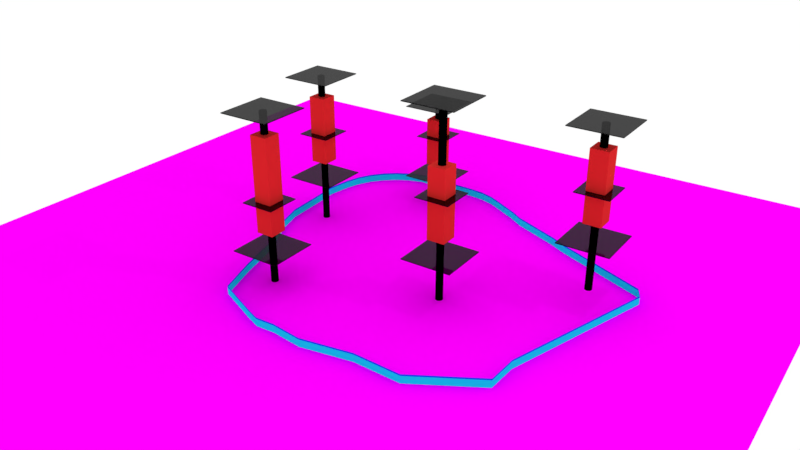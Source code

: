 # Source: box_plot.blend  (saved by Blender 2.79.0; exported with 4.5.12 LTS)
import bpy
from mathutils import Matrix  # noqa: F401  (used for matrix-valued properties, if any)

bpy.ops.wm.read_factory_settings(use_empty=True)
scene = bpy.context.scene
scene.name = 'Scene'

# ---- collections
col_collection_1 = bpy.data.collections.new('Collection 1'); scene.collection.children.link(col_collection_1)
col_collection_2 = bpy.data.collections.new('Collection 2'); scene.collection.children.link(col_collection_2)

# ---- images (referenced by path relative to the original .blend; pixels are not part of the script)
import os
ASSET_DIR = os.environ.get("B2B_ASSET_DIR", "")  # directory of the original .blend (textures are referenced by path, not embedded)
HERE = os.path.dirname(os.path.abspath(__file__))  # packed textures are extracted next to this script under _unpacked/

def load_image(name, relpath, width, height, colorspace="sRGB"):
    """Load a texture the original file referenced (path relative to the .blend, or extracted next to this script)."""
    p = next((c for c in (os.path.join(HERE, relpath), os.path.join(ASSET_DIR, relpath)) if relpath and os.path.exists(c)), "")
    if p:
        img = bpy.data.images.load(p, check_existing=True)
        img.name = name
    else:  # same state as the original file: an image datablock whose file is absent (Cycles renders it pink)
        img = bpy.data.images.new(name, width, height)
        img.source = "FILE"
        img.filepath = "//" + (relpath or name)
    img.colorspace_settings.name = colorspace
    return img
img_chatham_sound_map_png = load_image('chatham_sound_map.png', 'chatham_sound_map.png', 1024, 1024, 'sRGB')

# ---- materials (node trees are filled in below, after node groups)
mat_mountain = bpy.data.materials.new('Mountain')
mat_mountain.alpha_threshold = 0.0
mat_mountain.roughness = 0.5
mat_select_circle = bpy.data.materials.new('Select Circle')
mat_select_circle.alpha_threshold = 0.0
mat_select_circle.roughness = 0.5
mat_select_circle_param = bpy.data.materials.new('Select Circle param')
mat_select_circle_param.alpha_threshold = 0.0
mat_select_circle_param.roughness = 0.5
mat_select_circle_top = bpy.data.materials.new('Select Circle Top')
mat_select_circle_top.alpha_threshold = 0.0
mat_select_circle_top.roughness = 0.5
mat_map = bpy.data.materials.new('Map')
mat_map.alpha_threshold = 0.0
mat_map.roughness = 0.5
mat_map.line_color = (0.0, 0.0, 0.0, 1.0)
mat_box_plane = bpy.data.materials.new('Box Plane')
mat_box_plane.alpha_threshold = 0.0
mat_box_plane.roughness = 0.5
mat_box_stick = bpy.data.materials.new('Box Stick')
mat_box_stick.alpha_threshold = 0.0
mat_box_stick.roughness = 0.5
mat_box_main = bpy.data.materials.new('Box Main')
mat_box_main.alpha_threshold = 0.0
mat_box_main.roughness = 0.5
mat_select_circle_002 = bpy.data.materials.new('Select Circle.002')
mat_select_circle_002.alpha_threshold = 0.0
mat_select_circle_002.roughness = 0.5
mat_select_circle_param_002 = bpy.data.materials.new('Select Circle param.002')
mat_select_circle_param_002.alpha_threshold = 0.0
mat_select_circle_param_002.roughness = 0.5
mat_select_circle_top_002 = bpy.data.materials.new('Select Circle Top.002')
mat_select_circle_top_002.alpha_threshold = 0.0
mat_select_circle_top_002.roughness = 0.5

# ---- material node trees
mat_mountain.use_nodes = True; mat_mountain.node_tree.nodes.clear()
_N = mat_mountain.node_tree.nodes; _L = mat_mountain.node_tree.links
n0 = _N.new('ShaderNodeOutputMaterial'); n0.name = 'Material Output'; n0.location = (300, 300)
n1 = _N.new('ShaderNodeBsdfDiffuse'); n1.name = 'Diffuse BSDF'; n1.location = (10, 300)
n1.inputs[0].default_value = (0.004755, 0.2019, 0.032, 1.0)
_L.new(n1.outputs[0], n0.inputs[0])
n0.is_active_output = True
mat_select_circle.use_nodes = True; mat_select_circle.node_tree.nodes.clear()
_N = mat_select_circle.node_tree.nodes; _L = mat_select_circle.node_tree.links
n0 = _N.new('ShaderNodeOutputMaterial'); n0.name = 'Material Output'; n0.location = (300, 300)
n1 = _N.new('ShaderNodeBsdfTransparent'); n1.name = 'Transparent BSDF'; n1.location = (10, 300)
n1.inputs[0].default_value = (0.4006, 0.943, 1.0, 0.03846)
_L.new(n1.outputs[0], n0.inputs[0])
n0.is_active_output = True
mat_select_circle_param.use_nodes = True; mat_select_circle_param.node_tree.nodes.clear()
_N = mat_select_circle_param.node_tree.nodes; _L = mat_select_circle_param.node_tree.links
n0 = _N.new('ShaderNodeOutputMaterial'); n0.name = 'Material Output'; n0.location = (300, 300)
n1 = _N.new('ShaderNodeBsdfDiffuse'); n1.name = 'Diffuse BSDF'; n1.location = (10, 300)
n1.inputs[0].default_value = (0.009501, 0.8, 0.7771, 0.5)
_L.new(n1.outputs[0], n0.inputs[0])
n0.is_active_output = True
mat_select_circle_top.use_nodes = True; mat_select_circle_top.node_tree.nodes.clear()
_N = mat_select_circle_top.node_tree.nodes; _L = mat_select_circle_top.node_tree.links
n0 = _N.new('ShaderNodeOutputMaterial'); n0.name = 'Material Output'; n0.location = (300, 300)
n1 = _N.new('ShaderNodeBsdfDiffuse'); n1.name = 'Diffuse BSDF'; n1.location = (10, 300)
n1.inputs[0].default_value = (0.009192, 0.06806, 0.8, 1.0)
_L.new(n1.outputs[0], n0.inputs[0])
n0.is_active_output = True
mat_map.use_nodes = True; mat_map.node_tree.nodes.clear()
_N = mat_map.node_tree.nodes; _L = mat_map.node_tree.links
n0 = _N.new('ShaderNodeOutputMaterial'); n0.name = 'Material Output'; n0.location = (300, 300)
n1 = _N.new('ShaderNodeBsdfDiffuse'); n1.name = 'Diffuse BSDF'; n1.location = (105, 441)
n2 = _N.new('ShaderNodeTexImage'); n2.name = 'Image Texture'; n2.location = (-85, 511)
n2.width = 140
n2.image = img_chatham_sound_map_png
_L.new(n1.outputs[0], n0.inputs[0])
_L.new(n2.outputs[0], n1.inputs[0])
n0.is_active_output = True
mat_box_plane.use_nodes = True; mat_box_plane.node_tree.nodes.clear()
_N = mat_box_plane.node_tree.nodes; _L = mat_box_plane.node_tree.links
n0 = _N.new('ShaderNodeOutputMaterial'); n0.name = 'Material Output'; n0.location = (300, 300)
n1 = _N.new('ShaderNodeBsdfGlass'); n1.name = 'Glass BSDF'; n1.location = (10, 300)
n1.distribution = 'BECKMANN'
n1.inputs[0].default_value = (0.2079, 0.2079, 0.2079, 1.0)
n1.inputs[2].default_value = 1.45
_L.new(n1.outputs[0], n0.inputs[0])
n0.is_active_output = True
mat_box_stick.use_nodes = True; mat_box_stick.node_tree.nodes.clear()
_N = mat_box_stick.node_tree.nodes; _L = mat_box_stick.node_tree.links
n0 = _N.new('ShaderNodeOutputMaterial'); n0.name = 'Material Output'; n0.location = (300, 300)
n1 = _N.new('ShaderNodeBsdfDiffuse'); n1.name = 'Diffuse BSDF'; n1.location = (10, 300)
n1.inputs[0].default_value = (0.0, 0.0, 0.0, 1.0)
_L.new(n1.outputs[0], n0.inputs[0])
n0.is_active_output = True
mat_box_main.use_nodes = True; mat_box_main.node_tree.nodes.clear()
_N = mat_box_main.node_tree.nodes; _L = mat_box_main.node_tree.links
n0 = _N.new('ShaderNodeOutputMaterial'); n0.name = 'Material Output'; n0.location = (300, 300)
n1 = _N.new('ShaderNodeBsdfAnisotropic'); n1.name = 'Glossy BSDF'; n1.location = (10, 300)
n1.inputs[0].default_value = (0.8, 0.04285, 0.03879, 1.0)
n1.inputs[1].default_value = 0.8317
_L.new(n1.outputs[0], n0.inputs[0])
n0.is_active_output = True
mat_select_circle_002.use_nodes = True; mat_select_circle_002.node_tree.nodes.clear()
_N = mat_select_circle_002.node_tree.nodes; _L = mat_select_circle_002.node_tree.links
n0 = _N.new('ShaderNodeOutputMaterial'); n0.name = 'Material Output'; n0.location = (300, 300)
n1 = _N.new('ShaderNodeBsdfTransparent'); n1.name = 'Transparent BSDF'; n1.location = (10, 300)
n1.inputs[0].default_value = (0.4006, 0.943, 1.0, 0.03846)
_L.new(n1.outputs[0], n0.inputs[0])
n0.is_active_output = True
mat_select_circle_param_002.use_nodes = True; mat_select_circle_param_002.node_tree.nodes.clear()
_N = mat_select_circle_param_002.node_tree.nodes; _L = mat_select_circle_param_002.node_tree.links
n0 = _N.new('ShaderNodeOutputMaterial'); n0.name = 'Material Output'; n0.location = (300, 300)
n1 = _N.new('ShaderNodeBsdfDiffuse'); n1.name = 'Diffuse BSDF'; n1.location = (10, 300)
n1.inputs[0].default_value = (0.009501, 0.8, 0.7771, 0.5)
_L.new(n1.outputs[0], n0.inputs[0])
n0.is_active_output = True
mat_select_circle_top_002.use_nodes = True; mat_select_circle_top_002.node_tree.nodes.clear()
_N = mat_select_circle_top_002.node_tree.nodes; _L = mat_select_circle_top_002.node_tree.links
n0 = _N.new('ShaderNodeOutputMaterial'); n0.name = 'Material Output'; n0.location = (300, 300)
n1 = _N.new('ShaderNodeBsdfDiffuse'); n1.name = 'Diffuse BSDF'; n1.location = (10, 300)
n1.inputs[0].default_value = (0.009192, 0.06806, 0.8, 1.0)
_L.new(n1.outputs[0], n0.inputs[0])
n0.is_active_output = True

# ---- world
world_world = bpy.data.worlds.new('World'); scene.world = world_world
world_world.use_nodes = True; world_world.node_tree.nodes.clear()
_N = world_world.node_tree.nodes; _L = world_world.node_tree.links
n0 = _N.new('ShaderNodeOutputWorld'); n0.name = 'World Output'; n0.location = (300, 300)
n1 = _N.new('ShaderNodeBackground'); n1.name = 'Background'; n1.location = (10, 300)
n1.inputs[0].default_value = (1.0, 1.0, 1.0, 1.0)
_L.new(n1.outputs[0], n0.inputs[0])
n0.is_active_output = True
world_world.color = (0.05088, 0.05088, 0.05088)
world_world.use_sun_shadow = False
world_world.sun_shadow_jitter_overblur = 0.0
world_world.cycles.sampling_method = 'MANUAL'

# ---- cameras
cam_camera = bpy.data.cameras.new('Camera')
cam_camera.clip_end = 100.0
cam_camera.lens = 35.0
cam_camera.sensor_width = 32.0
cam_camera.sensor_height = 18.0
cam_camera.ortho_scale = 7.314
cam_camera.dof.focus_distance = 0.0

# ---- lights
light_lamp = bpy.data.lights.new('Lamp', 'POINT')
light_lamp.transmission_factor = 0.0
light_lamp.cutoff_distance = 30.0
light_lamp.energy = 100.0
light_lamp.shadow_buffer_clip_start = 1.001
light_lamp.shadow_soft_size = 0.1
light_lamp.shadow_maximum_resolution = 0.006
light_lamp.use_absolute_resolution = True

# ---- meshes
me_plane_009 = bpy.data.meshes.new('Plane.009')
me_plane_009.from_pydata([], [], [])
me_plane_009.materials.append(mat_mountain)
me_plane_009.use_remesh_preserve_volume = False
me_plane_009.use_remesh_preserve_attributes = False
me_plane_009.use_mirror_vertex_groups = False
me_plane_009.update()
me_circle = bpy.data.meshes.new('Circle')
me_circle.from_pydata([(0.0, 1.0, 0.0), (-0.1951, 0.9808, 0.0), (-0.3827, 0.9239, 0.0), (-0.5556, 0.8315, 0.0), (-0.7071, 0.7071, 0.0), (-0.8315, 0.5556, 0.0), (-0.9239, 0.3827, 0.0), (-0.9808, 0.1951, 0.0), (-1.0, 7.55e-08, 0.0), (-0.9808, -0.1951, 0.0), (-0.9239, -0.3827, 0.0), (-0.8315, -0.5556, 0.0), (-0.7071, -0.7071, 0.0), (-0.5556, -0.8315, 0.0), (-0.3827, -0.9239, 0.0), (-0.1951, -0.9808, 0.0), (3.258e-07, -1.0, 0.0), (0.1951, -0.9808, 0.0), (0.3827, -0.9239, 0.0), (0.5556, -0.8315, 0.0), (0.7071, -0.7071, 0.0), (0.8315, -0.5556, 0.0), (0.9239, -0.3827, 0.0), (0.9808, -0.1951, 0.0), (1.0, 9.656e-07, 0.0), (0.9808, 0.1951, 0.0), (0.9239, 0.3827, 0.0), (0.8315, 0.5556, 0.0), (0.7071, 0.7071, 0.0), (0.5556, 0.8315, 0.0), (0.3827, 0.9239, 0.0), (0.1951, 0.9808, 0.0), (0.0, 1.0, 0.1463), (-0.1951, 0.9808, 0.1463), (-0.3827, 0.9239, 0.1463), (-0.5556, 0.8315, 0.1463), (-0.7071, 0.7071, 0.1463), (-0.8315, 0.5556, 0.1463), (-0.9239, 0.3827, 0.1463), (-0.9808, 0.1951, 0.1463), (-1.0, 7.55e-08, 0.1463), (-0.9808, -0.1951, 0.1463), (-0.9239, -0.3827, 0.1463), (-0.8315, -0.5556, 0.1463), (-0.7071, -0.7071, 0.1463), (-0.5556, -0.8315, 0.1463), (-0.3827, -0.9239, 0.1463), (-0.1951, -0.9808, 0.1463), (3.258e-07, -1.0, 0.1463), (0.1951, -0.9808, 0.1463), (0.3827, -0.9239, 0.1463), (0.5556, -0.8315, 0.1463), (0.7071, -0.7071, 0.1463), (0.8315, -0.5556, 0.1463), (0.9239, -0.3827, 0.1463), (0.9808, -0.1951, 0.1463), (1.0, 9.656e-07, 0.1463), (0.9808, 0.1951, 0.1463), (0.9239, 0.3827, 0.1463), (0.8315, 0.5556, 0.1463), (0.7071, 0.7071, 0.1463), (0.5556, 0.8315, 0.1463), (0.3827, 0.9239, 0.1463), (0.1951, 0.9808, 0.1463), (0.9239, -0.3827, 0.07317), (0.9808, -0.1951, 0.07317), (-0.9808, -0.1951, 0.07317), (-0.9239, -0.3827, 0.07317), (1.0, 9.656e-07, 0.07317), (-0.8315, -0.5556, 0.07317), (0.9808, 0.1951, 0.07317), (-0.7071, -0.7071, 0.07317), (0.9239, 0.3827, 0.07317), (-0.5556, -0.8315, 0.07317), (0.8315, 0.5556, 0.07317), (-0.3827, -0.9239, 0.07317), (0.0, 1.0, 0.07317), (-0.1951, 0.9808, 0.07317), (0.7071, 0.7071, 0.07317), (-0.1951, -0.9808, 0.07317), (-0.3827, 0.9239, 0.07317), (0.5556, 0.8315, 0.07317), (3.258e-07, -1.0, 0.07317), (-0.5556, 0.8315, 0.07317), (0.3827, 0.9239, 0.07317), (0.1951, -0.9808, 0.07317), (-0.7071, 0.7071, 0.07317), (0.1951, 0.9808, 0.07317), (0.3827, -0.9239, 0.07317), (-0.8315, 0.5556, 0.07317), (0.5556, -0.8315, 0.07317), (-0.9239, 0.3827, 0.07317), (0.7071, -0.7071, 0.07317), (-0.9808, 0.1951, 0.07317), (0.8315, -0.5556, 0.07317), (-1.0, 7.55e-08, 0.07317), (0.9239, -0.3827, 0.1259), (-0.9808, -0.1951, 0.1259), (0.0, 1.0, 0.1259), (0.9808, -0.1951, 0.1259), (-0.9239, -0.3827, 0.1259), (1.0, 9.656e-07, 0.1259), (-0.8315, -0.5556, 0.1259), (0.9808, 0.1951, 0.1259), (-0.7071, -0.7071, 0.1259), (0.9239, 0.3827, 0.1259), (-0.5556, -0.8315, 0.1259), (0.8315, 0.5556, 0.1259), (-0.3827, -0.9239, 0.1259), (-0.1951, 0.9808, 0.1259), (0.7071, 0.7071, 0.1259), (-0.1951, -0.9808, 0.1259), (-0.3827, 0.9239, 0.1259), (0.5556, 0.8315, 0.1259), (3.258e-07, -1.0, 0.1259), (-0.5556, 0.8315, 0.1259), (0.3827, 0.9239, 0.1259), (0.1951, -0.9808, 0.1259), (-0.7071, 0.7071, 0.1259), (0.1951, 0.9808, 0.1259), (0.3827, -0.9239, 0.1259), (-0.8315, 0.5556, 0.1259), (0.5556, -0.8315, 0.1259), (-0.9239, 0.3827, 0.1259), (0.7071, -0.7071, 0.1259), (-0.9808, 0.1951, 0.1259), (0.8315, -0.5556, 0.1259), (-1.0, 7.55e-08, 0.1259), (0.9808, -0.1951, 0.01463), (-0.9239, -0.3827, 0.01463), (1.0, 9.656e-07, 0.01463), (-0.8315, -0.5556, 0.01463), (0.9808, 0.1951, 0.01463), (-0.7071, -0.7071, 0.01463), (0.9239, 0.3827, 0.01463), (-0.5556, -0.8315, 0.01463), (0.8315, 0.5556, 0.01463), (-0.3827, -0.9239, 0.01463), (-0.1951, 0.9808, 0.01463), (0.7071, 0.7071, 0.01463), (-0.1951, -0.9808, 0.01463), (-0.3827, 0.9239, 0.01463), (0.5556, 0.8315, 0.01463), (3.258e-07, -1.0, 0.01463), (-0.5556, 0.8315, 0.01463), (0.3827, 0.9239, 0.01463), (0.1951, -0.9808, 0.01463), (-0.7071, 0.7071, 0.01463), (0.1951, 0.9808, 0.01463), (0.3827, -0.9239, 0.01463), (-0.8315, 0.5556, 0.01463), (0.5556, -0.8315, 0.01463), (-0.9239, 0.3827, 0.01463), (0.7071, -0.7071, 0.01463), (-0.9808, 0.1951, 0.01463), (0.8315, -0.5556, 0.01463), (-1.0, 7.55e-08, 0.01463), (0.9239, -0.3827, 0.01463), (-0.9808, -0.1951, 0.01463), (0.0, 1.0, 0.01463)], [], [(99, 96, 54, 55), (100, 97, 41, 42), (101, 99, 55, 56), (102, 100, 42, 43), (103, 101, 56, 57), (104, 102, 43, 44), (105, 103, 57, 58), (106, 104, 44, 45), (107, 105, 58, 59), (108, 106, 45, 46), (109, 98, 32, 33), (110, 107, 59, 60), (111, 108, 46, 47), (112, 109, 33, 34), (113, 110, 60, 61), (114, 111, 47, 48), (115, 112, 34, 35), (116, 113, 61, 62), (117, 114, 48, 49), (118, 115, 35, 36), (119, 116, 62, 63), (120, 117, 49, 50), (121, 118, 36, 37), (98, 119, 63, 32), (122, 120, 50, 51), (123, 121, 37, 38), (124, 122, 51, 52), (125, 123, 38, 39), (126, 124, 52, 53), (127, 125, 39, 40), (96, 126, 53, 54), (97, 127, 40, 41), (158, 156, 95, 66), (157, 155, 94, 64), (156, 154, 93, 95), (155, 153, 92, 94), (154, 152, 91, 93), (153, 151, 90, 92), (152, 150, 89, 91), (151, 149, 88, 90), (159, 148, 87, 76), (150, 147, 86, 89), (149, 146, 85, 88), (148, 145, 84, 87), (147, 144, 83, 86), (146, 143, 82, 85), (145, 142, 81, 84), (144, 141, 80, 83), (143, 140, 79, 82), (142, 139, 78, 81), (141, 138, 77, 80), (140, 137, 75, 79), (139, 136, 74, 78), (138, 159, 76, 77), (137, 135, 73, 75), (136, 134, 72, 74), (135, 133, 71, 73), (134, 132, 70, 72), (133, 131, 69, 71), (132, 130, 68, 70), (131, 129, 67, 69), (130, 128, 65, 68), (129, 158, 66, 67), (128, 157, 64, 65), (66, 95, 93, 91, 89, 86, 83, 80, 77, 76, 87, 84, 81, 78, 74, 72, 70, 68, 65, 64, 94, 92, 90, 88, 85, 82, 79, 75, 73, 71, 69, 67), (66, 95, 127, 97), (64, 94, 126, 96), (95, 93, 125, 127), (94, 92, 124, 126), (93, 91, 123, 125), (92, 90, 122, 124), (91, 89, 121, 123), (90, 88, 120, 122), (76, 87, 119, 98), (89, 86, 118, 121), (88, 85, 117, 120), (87, 84, 116, 119), (86, 83, 115, 118), (85, 82, 114, 117), (84, 81, 113, 116), (83, 80, 112, 115), (82, 79, 111, 114), (81, 78, 110, 113), (80, 77, 109, 112), (79, 75, 108, 111), (78, 74, 107, 110), (77, 76, 98, 109), (75, 73, 106, 108), (74, 72, 105, 107), (73, 71, 104, 106), (72, 70, 103, 105), (71, 69, 102, 104), (70, 68, 101, 103), (69, 67, 100, 102), (68, 65, 99, 101), (67, 66, 97, 100), (65, 64, 96, 99), (23, 22, 157, 128), (10, 9, 158, 129), (24, 23, 128, 130), (11, 10, 129, 131), (25, 24, 130, 132), (12, 11, 131, 133), (26, 25, 132, 134), (13, 12, 133, 135), (27, 26, 134, 136), (14, 13, 135, 137), (1, 0, 159, 138), (28, 27, 136, 139), (15, 14, 137, 140), (2, 1, 138, 141), (29, 28, 139, 142), (16, 15, 140, 143), (3, 2, 141, 144), (30, 29, 142, 145), (17, 16, 143, 146), (4, 3, 144, 147), (31, 30, 145, 148), (18, 17, 146, 149), (5, 4, 147, 150), (0, 31, 148, 159), (19, 18, 149, 151), (6, 5, 150, 152), (20, 19, 151, 153), (7, 6, 152, 154), (21, 20, 153, 155), (8, 7, 154, 156), (22, 21, 155, 157), (9, 8, 156, 158)])
me_circle.polygons.foreach_set('material_index', [2, 2, 2, 2, 2, 2, 2, 2, 2, 2, 2, 2, 2, 2, 2, 2, 2, 2, 2, 2, 2, 2, 2, 2, 2, 2, 2, 2, 2, 2, 2, 2, 1, 1, 1, 1, 1, 1, 1, 1, 1, 1, 1, 1, 1, 1, 1, 1, 1, 1, 1, 1, 1, 1, 1, 1, 1, 1, 1, 1, 1, 1, 1, 1, 0, 1, 1, 1, 1, 1, 1, 1, 1, 1, 1, 1, 1, 1, 1, 1, 1, 1, 1, 1, 1, 1, 1, 1, 1, 1, 1, 1, 1, 1, 1, 1, 1, 2, 2, 2, 2, 2, 2, 2, 2, 2, 2, 2, 2, 2, 2, 2, 2, 2, 2, 2, 2, 2, 2, 2, 2, 2, 2, 2, 2, 2, 2, 2, 2])
me_circle.materials.append(mat_select_circle)
me_circle.materials.append(mat_select_circle_param)
me_circle.materials.append(mat_select_circle_top)
me_circle.use_remesh_preserve_volume = False
me_circle.use_remesh_preserve_attributes = False
me_circle.use_mirror_vertex_groups = False
me_circle.update()
me_plane = bpy.data.meshes.new('Plane')
me_plane.from_pydata([(-4.727, -4.727, 0.0), (4.727, -4.727, 0.0), (-4.727, 4.727, 0.0), (4.727, 4.727, 0.0)], [], [(0, 1, 3, 2)])
_uv = me_plane.uv_layers.new(name='UVMap')
_uv.uv.foreach_set('vector', [0.2865, 0.002307, 0.8053, 0.002307, 0.8053, 1.002, 0.2865, 1.002])
me_plane.materials.append(mat_map)
me_plane.use_remesh_preserve_volume = False
me_plane.use_remesh_preserve_attributes = False
me_plane.use_mirror_vertex_groups = False
me_plane.update()
me_plane_008 = bpy.data.meshes.new('Plane.008')
me_plane_008.from_pydata([(-0.3174, -0.3174, 0.0), (0.3174, -0.3174, 0.0), (-0.3174, 0.3174, 0.0), (0.3174, 0.3174, 0.0), (-0.3174, -0.3174, 0.01), (0.3174, -0.3174, 0.01), (-0.3174, 0.3174, 0.01), (0.3174, 0.3174, 0.01), (-0.3174, -0.3174, 1.676), (0.3174, -0.3174, 1.676), (-0.3174, 0.3174, 1.676), (0.3174, 0.3174, 1.676), (-0.3174, -0.3174, 1.676), (0.3174, -0.3174, 1.676), (-0.3174, 0.3174, 1.676), (0.3174, 0.3174, 1.676), (-0.3174, -0.3174, 1.686), (0.3174, -0.3174, 1.686), (-0.3174, 0.3174, 1.686), (0.3174, 0.3174, 1.686), (-0.2103, -0.2103, 0.6), (0.2103, -0.2103, 0.6), (-0.2103, 0.2103, 0.6), (0.2103, 0.2103, 0.6), (-0.2103, -0.2103, 0.61), (0.2103, -0.2103, 0.61), (-0.2103, 0.2103, 0.61), (0.2103, 0.2103, 0.61), (0.0, 0.04484, -0.6264), (0.0, 0.04484, 1.675), (0.008748, 0.04398, -0.6264), (0.008748, 0.04398, 1.675), (0.01716, 0.04143, -0.6264), (0.01716, 0.04143, 1.675), (0.02491, 0.03729, -0.6264), (0.02491, 0.03729, 1.675), (0.03171, 0.03171, -0.6264), (0.03171, 0.03171, 1.675), (0.03729, 0.02491, -0.6264), (0.03729, 0.02491, 1.675), (0.04143, 0.01716, -0.6264), (0.04143, 0.01716, 1.675), (0.04398, 0.008748, -0.6264), (0.04398, 0.008748, 1.675), (0.04484, 3.386e-09, -0.6264), (0.04484, 3.386e-09, 1.675), (0.04398, -0.008748, -0.6264), (0.04398, -0.008748, 1.675), (0.04143, -0.01716, -0.6264), (0.04143, -0.01716, 1.675), (0.03729, -0.02491, -0.6264), (0.03729, -0.02491, 1.675), (0.03171, -0.03171, -0.6264), (0.03171, -0.03171, 1.675), (0.02491, -0.03729, -0.6264), (0.02491, -0.03729, 1.675), (0.01716, -0.04143, -0.6264), (0.01716, -0.04143, 1.675), (0.008748, -0.04398, -0.6264), (0.008748, -0.04398, 1.675), (-1.461e-08, -0.04484, -0.6264), (-1.461e-08, -0.04484, 1.675), (-0.008748, -0.04398, -0.6264), (-0.008748, -0.04398, 1.675), (-0.01716, -0.04143, -0.6264), (-0.01716, -0.04143, 1.675), (-0.02491, -0.03729, -0.6264), (-0.02491, -0.03729, 1.675), (-0.03171, -0.03171, -0.6264), (-0.03171, -0.03171, 1.675), (-0.03729, -0.02491, -0.6264), (-0.03729, -0.02491, 1.675), (-0.04143, -0.01716, -0.6264), (-0.04143, -0.01716, 1.675), (-0.04398, -0.008748, -0.6264), (-0.04398, -0.008748, 1.675), (-0.04484, 4.33e-08, -0.6264), (-0.04484, 4.33e-08, 1.675), (-0.04398, 0.008748, -0.6264), (-0.04398, 0.008748, 1.675), (-0.04143, 0.01716, -0.6264), (-0.04143, 0.01716, 1.675), (-0.03729, 0.02491, -0.6264), (-0.03729, 0.02491, 1.675), (-0.03171, 0.03171, -0.6264), (-0.03171, 0.03171, 1.675), (-0.02491, 0.03729, -0.6264), (-0.02491, 0.03729, 1.675), (-0.01716, 0.04143, -0.6264), (-0.01716, 0.04143, 1.675), (-0.008748, 0.04398, -0.6264), (-0.008748, 0.04398, 1.675), (-0.1081, -0.1136, 0.2205), (-0.1081, -0.1136, 1.415), (-0.1081, 0.107, 0.2205), (-0.1081, 0.107, 1.415), (0.1125, -0.1136, 0.2205), (0.1125, -0.1136, 1.415), (0.1125, 0.107, 0.2205), (0.1125, 0.107, 1.415)], [], [(0, 2, 3, 1), (4, 5, 7, 6), (1, 3, 7, 5), (2, 0, 4, 6), (3, 2, 6, 7), (0, 1, 5, 4), (8, 10, 11, 9), (14, 12, 16, 18), (9, 11, 15, 13), (10, 8, 12, 14), (11, 10, 14, 15), (8, 9, 13, 12), (16, 17, 19, 18), (15, 14, 18, 19), (12, 13, 17, 16), (13, 15, 19, 17), (20, 22, 23, 21), (24, 25, 27, 26), (21, 23, 27, 25), (22, 20, 24, 26), (23, 22, 26, 27), (20, 21, 25, 24), (28, 29, 31, 30), (30, 31, 33, 32), (32, 33, 35, 34), (34, 35, 37, 36), (36, 37, 39, 38), (38, 39, 41, 40), (40, 41, 43, 42), (42, 43, 45, 44), (44, 45, 47, 46), (46, 47, 49, 48), (48, 49, 51, 50), (50, 51, 53, 52), (52, 53, 55, 54), (54, 55, 57, 56), (56, 57, 59, 58), (58, 59, 61, 60), (60, 61, 63, 62), (62, 63, 65, 64), (64, 65, 67, 66), (66, 67, 69, 68), (68, 69, 71, 70), (70, 71, 73, 72), (72, 73, 75, 74), (74, 75, 77, 76), (76, 77, 79, 78), (78, 79, 81, 80), (80, 81, 83, 82), (82, 83, 85, 84), (84, 85, 87, 86), (86, 87, 89, 88), (31, 29, 91, 89, 87, 85, 83, 81, 79, 77, 75, 73, 71, 69, 67, 65, 63, 61, 59, 57, 55, 53, 51, 49, 47, 45, 43, 41, 39, 37, 35, 33), (88, 89, 91, 90), (90, 91, 29, 28), (28, 30, 32, 34, 36, 38, 40, 42, 44, 46, 48, 50, 52, 54, 56, 58, 60, 62, 64, 66, 68, 70, 72, 74, 76, 78, 80, 82, 84, 86, 88, 90), (92, 93, 95, 94), (94, 95, 99, 98), (98, 99, 97, 96), (96, 97, 93, 92), (94, 98, 96, 92), (99, 95, 93, 97)])
me_plane_008.polygons.foreach_set('material_index', [0, 0, 0, 0, 0, 0, 0, 0, 0, 0, 0, 0, 0, 0, 0, 0, 0, 0, 0, 0, 0, 0, 1, 1, 1, 1, 1, 1, 1, 1, 1, 1, 1, 1, 1, 1, 1, 1, 1, 1, 1, 1, 1, 1, 1, 1, 1, 1, 1, 1, 1, 1, 1, 1, 1, 1, 2, 2, 2, 2, 2, 2])
me_plane_008.materials.append(mat_box_plane)
me_plane_008.materials.append(mat_box_stick)
me_plane_008.materials.append(mat_box_main)
me_plane_008.use_remesh_preserve_volume = False
me_plane_008.use_remesh_preserve_attributes = False
me_plane_008.use_mirror_vertex_groups = False
me_plane_008.update()
me_plane_007 = bpy.data.meshes.new('Plane.007')
me_plane_007.from_pydata([(-0.3174, -0.3174, -0.1614), (0.3174, -0.3174, -0.1614), (-0.3174, 0.3174, -0.1614), (0.3174, 0.3174, -0.1614), (-0.3174, -0.3174, -0.1539), (0.3174, -0.3174, -0.1539), (-0.3174, 0.3174, -0.1539), (0.3174, 0.3174, -0.1539), (-0.3174, -0.3174, 0.8496), (0.3174, -0.3174, 0.8496), (-0.3174, 0.3174, 0.8496), (0.3174, 0.3174, 0.8496), (-0.3174, -0.3174, 0.8496), (0.3174, -0.3174, 0.8496), (-0.3174, 0.3174, 0.8496), (0.3174, 0.3174, 0.8496), (-0.3174, -0.3174, 0.857), (0.3174, -0.3174, 0.857), (-0.3174, 0.3174, 0.857), (0.3174, 0.3174, 0.857), (-0.2103, -0.2103, 0.4125), (0.2103, -0.2103, 0.4125), (-0.2103, 0.2103, 0.4125), (0.2103, 0.2103, 0.4125), (-0.2103, -0.2103, 0.4199), (0.2103, -0.2103, 0.4199), (-0.2103, 0.2103, 0.4199), (0.2103, 0.2103, 0.4199), (0.0, 0.04484, -0.6264), (0.0, 0.04484, 0.8492), (0.008748, 0.04398, -0.6264), (0.008748, 0.04398, 0.8492), (0.01716, 0.04143, -0.6264), (0.01716, 0.04143, 0.8492), (0.02491, 0.03729, -0.6264), (0.02491, 0.03729, 0.8492), (0.03171, 0.03171, -0.6264), (0.03171, 0.03171, 0.8492), (0.03729, 0.02491, -0.6264), (0.03729, 0.02491, 0.8492), (0.04143, 0.01716, -0.6264), (0.04143, 0.01716, 0.8492), (0.04398, 0.008748, -0.6264), (0.04398, 0.008748, 0.8492), (0.04484, 3.386e-09, -0.6264), (0.04484, 3.386e-09, 0.8492), (0.04398, -0.008748, -0.6264), (0.04398, -0.008748, 0.8492), (0.04143, -0.01716, -0.6264), (0.04143, -0.01716, 0.8492), (0.03729, -0.02491, -0.6264), (0.03729, -0.02491, 0.8492), (0.03171, -0.03171, -0.6264), (0.03171, -0.03171, 0.8492), (0.02491, -0.03729, -0.6264), (0.02491, -0.03729, 0.8492), (0.01716, -0.04143, -0.6264), (0.01716, -0.04143, 0.8492), (0.008748, -0.04398, -0.6264), (0.008748, -0.04398, 0.8492), (-1.461e-08, -0.04484, -0.6264), (-1.461e-08, -0.04484, 0.8492), (-0.008748, -0.04398, -0.6264), (-0.008748, -0.04398, 0.8492), (-0.01716, -0.04143, -0.6264), (-0.01716, -0.04143, 0.8492), (-0.02491, -0.03729, -0.6264), (-0.02491, -0.03729, 0.8492), (-0.03171, -0.03171, -0.6264), (-0.03171, -0.03171, 0.8492), (-0.03729, -0.02491, -0.6264), (-0.03729, -0.02491, 0.8492), (-0.04143, -0.01716, -0.6264), (-0.04143, -0.01716, 0.8492), (-0.04398, -0.008748, -0.6264), (-0.04398, -0.008748, 0.8492), (-0.04484, 4.33e-08, -0.6264), (-0.04484, 4.33e-08, 0.8492), (-0.04398, 0.008748, -0.6264), (-0.04398, 0.008748, 0.8492), (-0.04143, 0.01716, -0.6264), (-0.04143, 0.01716, 0.8492), (-0.03729, 0.02491, -0.6264), (-0.03729, 0.02491, 0.8492), (-0.03171, 0.03171, -0.6264), (-0.03171, 0.03171, 0.8492), (-0.02491, 0.03729, -0.6264), (-0.02491, 0.03729, 0.8492), (-0.01716, 0.04143, -0.6264), (-0.01716, 0.04143, 0.8492), (-0.008748, 0.04398, -0.6264), (-0.008748, 0.04398, 0.8492), (-0.1081, -0.1136, 0.002319), (-0.1081, -0.1136, 0.6559), (-0.1081, 0.107, 0.002319), (-0.1081, 0.107, 0.6559), (0.1125, -0.1136, 0.002319), (0.1125, -0.1136, 0.6559), (0.1125, 0.107, 0.002319), (0.1125, 0.107, 0.6559)], [], [(0, 2, 3, 1), (4, 5, 7, 6), (1, 3, 7, 5), (2, 0, 4, 6), (3, 2, 6, 7), (0, 1, 5, 4), (8, 10, 11, 9), (14, 12, 16, 18), (9, 11, 15, 13), (10, 8, 12, 14), (11, 10, 14, 15), (8, 9, 13, 12), (16, 17, 19, 18), (15, 14, 18, 19), (12, 13, 17, 16), (13, 15, 19, 17), (20, 22, 23, 21), (24, 25, 27, 26), (21, 23, 27, 25), (22, 20, 24, 26), (23, 22, 26, 27), (20, 21, 25, 24), (28, 29, 31, 30), (30, 31, 33, 32), (32, 33, 35, 34), (34, 35, 37, 36), (36, 37, 39, 38), (38, 39, 41, 40), (40, 41, 43, 42), (42, 43, 45, 44), (44, 45, 47, 46), (46, 47, 49, 48), (48, 49, 51, 50), (50, 51, 53, 52), (52, 53, 55, 54), (54, 55, 57, 56), (56, 57, 59, 58), (58, 59, 61, 60), (60, 61, 63, 62), (62, 63, 65, 64), (64, 65, 67, 66), (66, 67, 69, 68), (68, 69, 71, 70), (70, 71, 73, 72), (72, 73, 75, 74), (74, 75, 77, 76), (76, 77, 79, 78), (78, 79, 81, 80), (80, 81, 83, 82), (82, 83, 85, 84), (84, 85, 87, 86), (86, 87, 89, 88), (31, 29, 91, 89, 87, 85, 83, 81, 79, 77, 75, 73, 71, 69, 67, 65, 63, 61, 59, 57, 55, 53, 51, 49, 47, 45, 43, 41, 39, 37, 35, 33), (88, 89, 91, 90), (90, 91, 29, 28), (28, 30, 32, 34, 36, 38, 40, 42, 44, 46, 48, 50, 52, 54, 56, 58, 60, 62, 64, 66, 68, 70, 72, 74, 76, 78, 80, 82, 84, 86, 88, 90), (92, 93, 95, 94), (94, 95, 99, 98), (98, 99, 97, 96), (96, 97, 93, 92), (94, 98, 96, 92), (99, 95, 93, 97)])
me_plane_007.polygons.foreach_set('material_index', [0, 0, 0, 0, 0, 0, 0, 0, 0, 0, 0, 0, 0, 0, 0, 0, 0, 0, 0, 0, 0, 0, 1, 1, 1, 1, 1, 1, 1, 1, 1, 1, 1, 1, 1, 1, 1, 1, 1, 1, 1, 1, 1, 1, 1, 1, 1, 1, 1, 1, 1, 1, 1, 1, 1, 1, 2, 2, 2, 2, 2, 2])
me_plane_007.materials.append(mat_box_plane)
me_plane_007.materials.append(mat_box_stick)
me_plane_007.materials.append(mat_box_main)
me_plane_007.use_remesh_preserve_volume = False
me_plane_007.use_remesh_preserve_attributes = False
me_plane_007.use_mirror_vertex_groups = False
me_plane_007.update()
me_plane_006 = bpy.data.meshes.new('Plane.006')
me_plane_006.from_pydata([(-0.3174, -0.3174, 0.0), (0.3174, -0.3174, 0.0), (-0.3174, 0.3174, 0.0), (0.3174, 0.3174, 0.0), (-0.3174, -0.3174, 0.01), (0.3174, -0.3174, 0.01), (-0.3174, 0.3174, 0.01), (0.3174, 0.3174, 0.01), (-0.3174, -0.3174, 1.362), (0.3174, -0.3174, 1.362), (-0.3174, 0.3174, 1.362), (0.3174, 0.3174, 1.362), (-0.3174, -0.3174, 1.362), (0.3174, -0.3174, 1.362), (-0.3174, 0.3174, 1.362), (0.3174, 0.3174, 1.362), (-0.3174, -0.3174, 1.372), (0.3174, -0.3174, 1.372), (-0.3174, 0.3174, 1.372), (0.3174, 0.3174, 1.372), (-0.2103, -0.2103, 0.6), (0.2103, -0.2103, 0.6), (-0.2103, 0.2103, 0.6), (0.2103, 0.2103, 0.6), (-0.2103, -0.2103, 0.61), (0.2103, -0.2103, 0.61), (-0.2103, 0.2103, 0.61), (0.2103, 0.2103, 0.61), (0.0, 0.04484, -0.6264), (0.0, 0.04484, 1.361), (0.008748, 0.04398, -0.6264), (0.008748, 0.04398, 1.361), (0.01716, 0.04143, -0.6264), (0.01716, 0.04143, 1.361), (0.02491, 0.03729, -0.6264), (0.02491, 0.03729, 1.361), (0.03171, 0.03171, -0.6264), (0.03171, 0.03171, 1.361), (0.03729, 0.02491, -0.6264), (0.03729, 0.02491, 1.361), (0.04143, 0.01716, -0.6264), (0.04143, 0.01716, 1.361), (0.04398, 0.008748, -0.6264), (0.04398, 0.008748, 1.361), (0.04484, 3.386e-09, -0.6264), (0.04484, 3.386e-09, 1.361), (0.04398, -0.008748, -0.6264), (0.04398, -0.008748, 1.361), (0.04143, -0.01716, -0.6264), (0.04143, -0.01716, 1.361), (0.03729, -0.02491, -0.6264), (0.03729, -0.02491, 1.361), (0.03171, -0.03171, -0.6264), (0.03171, -0.03171, 1.361), (0.02491, -0.03729, -0.6264), (0.02491, -0.03729, 1.361), (0.01716, -0.04143, -0.6264), (0.01716, -0.04143, 1.361), (0.008748, -0.04398, -0.6264), (0.008748, -0.04398, 1.361), (-1.461e-08, -0.04484, -0.6264), (-1.461e-08, -0.04484, 1.361), (-0.008748, -0.04398, -0.6264), (-0.008748, -0.04398, 1.361), (-0.01716, -0.04143, -0.6264), (-0.01716, -0.04143, 1.361), (-0.02491, -0.03729, -0.6264), (-0.02491, -0.03729, 1.361), (-0.03171, -0.03171, -0.6264), (-0.03171, -0.03171, 1.361), (-0.03729, -0.02491, -0.6264), (-0.03729, -0.02491, 1.361), (-0.04143, -0.01716, -0.6264), (-0.04143, -0.01716, 1.361), (-0.04398, -0.008748, -0.6264), (-0.04398, -0.008748, 1.361), (-0.04484, 4.33e-08, -0.6264), (-0.04484, 4.33e-08, 1.361), (-0.04398, 0.008748, -0.6264), (-0.04398, 0.008748, 1.361), (-0.04143, 0.01716, -0.6264), (-0.04143, 0.01716, 1.361), (-0.03729, 0.02491, -0.6264), (-0.03729, 0.02491, 1.361), (-0.03171, 0.03171, -0.6264), (-0.03171, 0.03171, 1.361), (-0.02491, 0.03729, -0.6264), (-0.02491, 0.03729, 1.361), (-0.01716, 0.04143, -0.6264), (-0.01716, 0.04143, 1.361), (-0.008748, 0.04398, -0.6264), (-0.008748, 0.04398, 1.361), (-0.1081, -0.1136, 0.2205), (-0.1081, -0.1136, 1.101), (-0.1081, 0.107, 0.2205), (-0.1081, 0.107, 1.101), (0.1125, -0.1136, 0.2205), (0.1125, -0.1136, 1.101), (0.1125, 0.107, 0.2205), (0.1125, 0.107, 1.101)], [], [(0, 2, 3, 1), (4, 5, 7, 6), (1, 3, 7, 5), (2, 0, 4, 6), (3, 2, 6, 7), (0, 1, 5, 4), (8, 10, 11, 9), (14, 12, 16, 18), (9, 11, 15, 13), (10, 8, 12, 14), (11, 10, 14, 15), (8, 9, 13, 12), (16, 17, 19, 18), (15, 14, 18, 19), (12, 13, 17, 16), (13, 15, 19, 17), (20, 22, 23, 21), (24, 25, 27, 26), (21, 23, 27, 25), (22, 20, 24, 26), (23, 22, 26, 27), (20, 21, 25, 24), (28, 29, 31, 30), (30, 31, 33, 32), (32, 33, 35, 34), (34, 35, 37, 36), (36, 37, 39, 38), (38, 39, 41, 40), (40, 41, 43, 42), (42, 43, 45, 44), (44, 45, 47, 46), (46, 47, 49, 48), (48, 49, 51, 50), (50, 51, 53, 52), (52, 53, 55, 54), (54, 55, 57, 56), (56, 57, 59, 58), (58, 59, 61, 60), (60, 61, 63, 62), (62, 63, 65, 64), (64, 65, 67, 66), (66, 67, 69, 68), (68, 69, 71, 70), (70, 71, 73, 72), (72, 73, 75, 74), (74, 75, 77, 76), (76, 77, 79, 78), (78, 79, 81, 80), (80, 81, 83, 82), (82, 83, 85, 84), (84, 85, 87, 86), (86, 87, 89, 88), (31, 29, 91, 89, 87, 85, 83, 81, 79, 77, 75, 73, 71, 69, 67, 65, 63, 61, 59, 57, 55, 53, 51, 49, 47, 45, 43, 41, 39, 37, 35, 33), (88, 89, 91, 90), (90, 91, 29, 28), (28, 30, 32, 34, 36, 38, 40, 42, 44, 46, 48, 50, 52, 54, 56, 58, 60, 62, 64, 66, 68, 70, 72, 74, 76, 78, 80, 82, 84, 86, 88, 90), (92, 93, 95, 94), (94, 95, 99, 98), (98, 99, 97, 96), (96, 97, 93, 92), (94, 98, 96, 92), (99, 95, 93, 97)])
me_plane_006.polygons.foreach_set('material_index', [0, 0, 0, 0, 0, 0, 0, 0, 0, 0, 0, 0, 0, 0, 0, 0, 0, 0, 0, 0, 0, 0, 1, 1, 1, 1, 1, 1, 1, 1, 1, 1, 1, 1, 1, 1, 1, 1, 1, 1, 1, 1, 1, 1, 1, 1, 1, 1, 1, 1, 1, 1, 1, 1, 1, 1, 2, 2, 2, 2, 2, 2])
me_plane_006.materials.append(mat_box_plane)
me_plane_006.materials.append(mat_box_stick)
me_plane_006.materials.append(mat_box_main)
me_plane_006.use_remesh_preserve_volume = False
me_plane_006.use_remesh_preserve_attributes = False
me_plane_006.use_mirror_vertex_groups = False
me_plane_006.update()
me_plane_005 = bpy.data.meshes.new('Plane.005')
me_plane_005.from_pydata([(-0.3174, -0.3174, 0.0), (0.3174, -0.3174, 0.0), (-0.3174, 0.3174, 0.0), (0.3174, 0.3174, 0.0), (-0.3174, -0.3174, 0.01), (0.3174, -0.3174, 0.01), (-0.3174, 0.3174, 0.01), (0.3174, 0.3174, 0.01), (-0.3174, -0.3174, 1.362), (0.3174, -0.3174, 1.362), (-0.3174, 0.3174, 1.362), (0.3174, 0.3174, 1.362), (-0.3174, -0.3174, 1.362), (0.3174, -0.3174, 1.362), (-0.3174, 0.3174, 1.362), (0.3174, 0.3174, 1.362), (-0.3174, -0.3174, 1.372), (0.3174, -0.3174, 1.372), (-0.3174, 0.3174, 1.372), (0.3174, 0.3174, 1.372), (-0.2103, -0.2103, 0.6), (0.2103, -0.2103, 0.6), (-0.2103, 0.2103, 0.6), (0.2103, 0.2103, 0.6), (-0.2103, -0.2103, 0.61), (0.2103, -0.2103, 0.61), (-0.2103, 0.2103, 0.61), (0.2103, 0.2103, 0.61), (0.0, 0.04484, -0.6264), (0.0, 0.04484, 1.361), (0.008748, 0.04398, -0.6264), (0.008748, 0.04398, 1.361), (0.01716, 0.04143, -0.6264), (0.01716, 0.04143, 1.361), (0.02491, 0.03729, -0.6264), (0.02491, 0.03729, 1.361), (0.03171, 0.03171, -0.6264), (0.03171, 0.03171, 1.361), (0.03729, 0.02491, -0.6264), (0.03729, 0.02491, 1.361), (0.04143, 0.01716, -0.6264), (0.04143, 0.01716, 1.361), (0.04398, 0.008748, -0.6264), (0.04398, 0.008748, 1.361), (0.04484, 3.386e-09, -0.6264), (0.04484, 3.386e-09, 1.361), (0.04398, -0.008748, -0.6264), (0.04398, -0.008748, 1.361), (0.04143, -0.01716, -0.6264), (0.04143, -0.01716, 1.361), (0.03729, -0.02491, -0.6264), (0.03729, -0.02491, 1.361), (0.03171, -0.03171, -0.6264), (0.03171, -0.03171, 1.361), (0.02491, -0.03729, -0.6264), (0.02491, -0.03729, 1.361), (0.01716, -0.04143, -0.6264), (0.01716, -0.04143, 1.361), (0.008748, -0.04398, -0.6264), (0.008748, -0.04398, 1.361), (-1.461e-08, -0.04484, -0.6264), (-1.461e-08, -0.04484, 1.361), (-0.008748, -0.04398, -0.6264), (-0.008748, -0.04398, 1.361), (-0.01716, -0.04143, -0.6264), (-0.01716, -0.04143, 1.361), (-0.02491, -0.03729, -0.6264), (-0.02491, -0.03729, 1.361), (-0.03171, -0.03171, -0.6264), (-0.03171, -0.03171, 1.361), (-0.03729, -0.02491, -0.6264), (-0.03729, -0.02491, 1.361), (-0.04143, -0.01716, -0.6264), (-0.04143, -0.01716, 1.361), (-0.04398, -0.008748, -0.6264), (-0.04398, -0.008748, 1.361), (-0.04484, 4.33e-08, -0.6264), (-0.04484, 4.33e-08, 1.361), (-0.04398, 0.008748, -0.6264), (-0.04398, 0.008748, 1.361), (-0.04143, 0.01716, -0.6264), (-0.04143, 0.01716, 1.361), (-0.03729, 0.02491, -0.6264), (-0.03729, 0.02491, 1.361), (-0.03171, 0.03171, -0.6264), (-0.03171, 0.03171, 1.361), (-0.02491, 0.03729, -0.6264), (-0.02491, 0.03729, 1.361), (-0.01716, 0.04143, -0.6264), (-0.01716, 0.04143, 1.361), (-0.008748, 0.04398, -0.6264), (-0.008748, 0.04398, 1.361), (-0.1081, -0.1136, 0.2205), (-0.1081, -0.1136, 1.101), (-0.1081, 0.107, 0.2205), (-0.1081, 0.107, 1.101), (0.1125, -0.1136, 0.2205), (0.1125, -0.1136, 1.101), (0.1125, 0.107, 0.2205), (0.1125, 0.107, 1.101)], [], [(0, 2, 3, 1), (4, 5, 7, 6), (1, 3, 7, 5), (2, 0, 4, 6), (3, 2, 6, 7), (0, 1, 5, 4), (8, 10, 11, 9), (14, 12, 16, 18), (9, 11, 15, 13), (10, 8, 12, 14), (11, 10, 14, 15), (8, 9, 13, 12), (16, 17, 19, 18), (15, 14, 18, 19), (12, 13, 17, 16), (13, 15, 19, 17), (20, 22, 23, 21), (24, 25, 27, 26), (21, 23, 27, 25), (22, 20, 24, 26), (23, 22, 26, 27), (20, 21, 25, 24), (28, 29, 31, 30), (30, 31, 33, 32), (32, 33, 35, 34), (34, 35, 37, 36), (36, 37, 39, 38), (38, 39, 41, 40), (40, 41, 43, 42), (42, 43, 45, 44), (44, 45, 47, 46), (46, 47, 49, 48), (48, 49, 51, 50), (50, 51, 53, 52), (52, 53, 55, 54), (54, 55, 57, 56), (56, 57, 59, 58), (58, 59, 61, 60), (60, 61, 63, 62), (62, 63, 65, 64), (64, 65, 67, 66), (66, 67, 69, 68), (68, 69, 71, 70), (70, 71, 73, 72), (72, 73, 75, 74), (74, 75, 77, 76), (76, 77, 79, 78), (78, 79, 81, 80), (80, 81, 83, 82), (82, 83, 85, 84), (84, 85, 87, 86), (86, 87, 89, 88), (31, 29, 91, 89, 87, 85, 83, 81, 79, 77, 75, 73, 71, 69, 67, 65, 63, 61, 59, 57, 55, 53, 51, 49, 47, 45, 43, 41, 39, 37, 35, 33), (88, 89, 91, 90), (90, 91, 29, 28), (28, 30, 32, 34, 36, 38, 40, 42, 44, 46, 48, 50, 52, 54, 56, 58, 60, 62, 64, 66, 68, 70, 72, 74, 76, 78, 80, 82, 84, 86, 88, 90), (92, 93, 95, 94), (94, 95, 99, 98), (98, 99, 97, 96), (96, 97, 93, 92), (94, 98, 96, 92), (99, 95, 93, 97)])
me_plane_005.polygons.foreach_set('material_index', [0, 0, 0, 0, 0, 0, 0, 0, 0, 0, 0, 0, 0, 0, 0, 0, 0, 0, 0, 0, 0, 0, 1, 1, 1, 1, 1, 1, 1, 1, 1, 1, 1, 1, 1, 1, 1, 1, 1, 1, 1, 1, 1, 1, 1, 1, 1, 1, 1, 1, 1, 1, 1, 1, 1, 1, 2, 2, 2, 2, 2, 2])
me_plane_005.materials.append(mat_box_plane)
me_plane_005.materials.append(mat_box_stick)
me_plane_005.materials.append(mat_box_main)
me_plane_005.use_remesh_preserve_volume = False
me_plane_005.use_remesh_preserve_attributes = False
me_plane_005.use_mirror_vertex_groups = False
me_plane_005.update()
me_plane_003 = bpy.data.meshes.new('Plane.003')
me_plane_003.from_pydata([(-0.3174, -0.3174, 0.0), (0.3174, -0.3174, 0.0), (-0.3174, 0.3174, 0.0), (0.3174, 0.3174, 0.0), (-0.3174, -0.3174, 0.01), (0.3174, -0.3174, 0.01), (-0.3174, 0.3174, 0.01), (0.3174, 0.3174, 0.01), (-0.3174, -0.3174, 1.827), (0.3174, -0.3174, 1.827), (-0.3174, 0.3174, 1.827), (0.3174, 0.3174, 1.827), (-0.3174, -0.3174, 1.827), (0.3174, -0.3174, 1.827), (-0.3174, 0.3174, 1.827), (0.3174, 0.3174, 1.827), (-0.3174, -0.3174, 1.837), (0.3174, -0.3174, 1.837), (-0.3174, 0.3174, 1.837), (0.3174, 0.3174, 1.837), (-0.2103, -0.2103, 0.7372), (0.2103, -0.2103, 0.7372), (-0.2103, 0.2103, 0.7372), (0.2103, 0.2103, 0.7372), (-0.2103, -0.2103, 0.7472), (0.2103, -0.2103, 0.7472), (-0.2103, 0.2103, 0.7472), (0.2103, 0.2103, 0.7472), (0.0, 0.04484, -0.6264), (0.0, 0.04484, 1.827), (0.008748, 0.04398, -0.6264), (0.008748, 0.04398, 1.827), (0.01716, 0.04143, -0.6264), (0.01716, 0.04143, 1.827), (0.02491, 0.03729, -0.6264), (0.02491, 0.03729, 1.827), (0.03171, 0.03171, -0.6264), (0.03171, 0.03171, 1.827), (0.03729, 0.02491, -0.6264), (0.03729, 0.02491, 1.827), (0.04143, 0.01716, -0.6264), (0.04143, 0.01716, 1.827), (0.04398, 0.008748, -0.6264), (0.04398, 0.008748, 1.827), (0.04484, 3.386e-09, -0.6264), (0.04484, 3.386e-09, 1.827), (0.04398, -0.008748, -0.6264), (0.04398, -0.008748, 1.827), (0.04143, -0.01716, -0.6264), (0.04143, -0.01716, 1.827), (0.03729, -0.02491, -0.6264), (0.03729, -0.02491, 1.827), (0.03171, -0.03171, -0.6264), (0.03171, -0.03171, 1.827), (0.02491, -0.03729, -0.6264), (0.02491, -0.03729, 1.827), (0.01716, -0.04143, -0.6264), (0.01716, -0.04143, 1.827), (0.008748, -0.04398, -0.6264), (0.008748, -0.04398, 1.827), (-1.461e-08, -0.04484, -0.6264), (-1.461e-08, -0.04484, 1.827), (-0.008748, -0.04398, -0.6264), (-0.008748, -0.04398, 1.827), (-0.01716, -0.04143, -0.6264), (-0.01716, -0.04143, 1.827), (-0.02491, -0.03729, -0.6264), (-0.02491, -0.03729, 1.827), (-0.03171, -0.03171, -0.6264), (-0.03171, -0.03171, 1.827), (-0.03729, -0.02491, -0.6264), (-0.03729, -0.02491, 1.827), (-0.04143, -0.01716, -0.6264), (-0.04143, -0.01716, 1.827), (-0.04398, -0.008748, -0.6264), (-0.04398, -0.008748, 1.827), (-0.04484, 4.33e-08, -0.6264), (-0.04484, 4.33e-08, 1.827), (-0.04398, 0.008748, -0.6264), (-0.04398, 0.008748, 1.827), (-0.04143, 0.01716, -0.6264), (-0.04143, 0.01716, 1.827), (-0.03729, 0.02491, -0.6264), (-0.03729, 0.02491, 1.827), (-0.03171, 0.03171, -0.6264), (-0.03171, 0.03171, 1.827), (-0.02491, 0.03729, -0.6264), (-0.02491, 0.03729, 1.827), (-0.01716, 0.04143, -0.6264), (-0.01716, 0.04143, 1.827), (-0.008748, 0.04398, -0.6264), (-0.008748, 0.04398, 1.827), (-0.1081, -0.1136, 0.2205), (-0.1081, -0.1136, 1.101), (-0.1081, 0.107, 0.2205), (-0.1081, 0.107, 1.101), (0.1125, -0.1136, 0.2205), (0.1125, -0.1136, 1.101), (0.1125, 0.107, 0.2205), (0.1125, 0.107, 1.101)], [], [(0, 2, 3, 1), (4, 5, 7, 6), (1, 3, 7, 5), (2, 0, 4, 6), (3, 2, 6, 7), (0, 1, 5, 4), (8, 10, 11, 9), (14, 12, 16, 18), (9, 11, 15, 13), (10, 8, 12, 14), (11, 10, 14, 15), (8, 9, 13, 12), (16, 17, 19, 18), (15, 14, 18, 19), (12, 13, 17, 16), (13, 15, 19, 17), (20, 22, 23, 21), (24, 25, 27, 26), (21, 23, 27, 25), (22, 20, 24, 26), (23, 22, 26, 27), (20, 21, 25, 24), (28, 29, 31, 30), (30, 31, 33, 32), (32, 33, 35, 34), (34, 35, 37, 36), (36, 37, 39, 38), (38, 39, 41, 40), (40, 41, 43, 42), (42, 43, 45, 44), (44, 45, 47, 46), (46, 47, 49, 48), (48, 49, 51, 50), (50, 51, 53, 52), (52, 53, 55, 54), (54, 55, 57, 56), (56, 57, 59, 58), (58, 59, 61, 60), (60, 61, 63, 62), (62, 63, 65, 64), (64, 65, 67, 66), (66, 67, 69, 68), (68, 69, 71, 70), (70, 71, 73, 72), (72, 73, 75, 74), (74, 75, 77, 76), (76, 77, 79, 78), (78, 79, 81, 80), (80, 81, 83, 82), (82, 83, 85, 84), (84, 85, 87, 86), (86, 87, 89, 88), (31, 29, 91, 89, 87, 85, 83, 81, 79, 77, 75, 73, 71, 69, 67, 65, 63, 61, 59, 57, 55, 53, 51, 49, 47, 45, 43, 41, 39, 37, 35, 33), (88, 89, 91, 90), (90, 91, 29, 28), (28, 30, 32, 34, 36, 38, 40, 42, 44, 46, 48, 50, 52, 54, 56, 58, 60, 62, 64, 66, 68, 70, 72, 74, 76, 78, 80, 82, 84, 86, 88, 90), (92, 93, 95, 94), (94, 95, 99, 98), (98, 99, 97, 96), (96, 97, 93, 92), (94, 98, 96, 92), (99, 95, 93, 97)])
me_plane_003.polygons.foreach_set('material_index', [0, 0, 0, 0, 0, 0, 0, 0, 0, 0, 0, 0, 0, 0, 0, 0, 0, 0, 0, 0, 0, 0, 1, 1, 1, 1, 1, 1, 1, 1, 1, 1, 1, 1, 1, 1, 1, 1, 1, 1, 1, 1, 1, 1, 1, 1, 1, 1, 1, 1, 1, 1, 1, 1, 1, 1, 2, 2, 2, 2, 2, 2])
me_plane_003.materials.append(mat_box_plane)
me_plane_003.materials.append(mat_box_stick)
me_plane_003.materials.append(mat_box_main)
me_plane_003.use_remesh_preserve_volume = False
me_plane_003.use_remesh_preserve_attributes = False
me_plane_003.use_mirror_vertex_groups = False
me_plane_003.update()
me_circle_002 = bpy.data.meshes.new('Circle.002')
me_circle_002.from_pydata([(0.1767, 3.257, 0.0), (-0.6563, 3.277, 0.0), (-0.8439, 3.22, 0.0), (-1.017, 3.128, 0.0), (-1.168, 3.004, 0.0), (-1.293, 2.852, 0.0), (-1.385, 2.679, 0.0), (-1.442, 2.492, 0.0), (-1.494, 2.169, -7.573e-09), (-1.475, 1.974, -7.573e-09), (-1.435, 1.302, 0.0), (-1.342, 0.9839, 0.0), (-1.06, 0.4103, 0.0), (-0.9089, -0.1654, 0.0), (-0.736, -0.6864, 0.0), (-0.1951, -0.9238, 0.0), (3.258e-07, -1.0, 0.0), (0.2413, -0.9901, 0.0), (0.6309, -1.042, 0.0), (1.266, -0.9337, 0.0), (1.861, -0.9608, 0.0), (2.637, -0.5141, 0.0), (2.651, -0.1275, 0.0), (3.252, 1.781, 0.0), (3.179, 1.923, 0.0), (1.99, 2.439, 0.0), (1.819, 2.535, 0.0), (1.197, 2.81, 0.0), (1.035, 2.92, 0.0), (0.7322, 3.089, 0.0), (0.5593, 3.181, 0.0), (0.3717, 3.238, 0.0), (0.1767, 3.257, 0.1463), (-0.6563, 3.277, 0.1463), (-0.8439, 3.22, 0.1463), (-1.017, 3.128, 0.1463), (-1.168, 3.004, 0.1463), (-1.293, 2.852, 0.1463), (-1.385, 2.679, 0.1463), (-1.442, 2.492, 0.1463), (-1.494, 2.169, 0.1463), (-1.475, 1.974, 0.1463), (-1.435, 1.302, 0.1463), (-1.342, 0.9839, 0.1463), (-1.06, 0.4103, 0.1463), (-0.9089, -0.1654, 0.1463), (-0.736, -0.6864, 0.1463), (-0.1951, -0.9238, 0.1463), (3.258e-07, -1.0, 0.1463), (0.2413, -0.9901, 0.1463), (0.6309, -1.042, 0.1463), (1.266, -0.9337, 0.1463), (1.861, -0.9608, 0.1463), (2.637, -0.5141, 0.1463), (2.651, -0.1275, 0.1463), (3.252, 1.781, 0.1463), (3.179, 1.923, 0.1463), (1.99, 2.439, 0.1463), (1.819, 2.535, 0.1463), (1.197, 2.81, 0.1463), (1.035, 2.92, 0.1463), (0.7322, 3.089, 0.1463), (0.5593, 3.181, 0.1463), (0.3717, 3.238, 0.1463), (2.651, -0.1275, 0.07317), (3.252, 1.781, 0.07317), (-1.475, 1.974, 0.07317), (-1.435, 1.302, 0.07317), (3.179, 1.923, 0.07317), (-1.342, 0.9839, 0.07317), (1.99, 2.439, 0.07317), (-1.06, 0.4103, 0.07317), (1.819, 2.535, 0.07317), (-0.9089, -0.1654, 0.07317), (1.197, 2.81, 0.07317), (-0.736, -0.6864, 0.07317), (0.1767, 3.257, 0.07317), (-0.6563, 3.277, 0.07317), (1.035, 2.92, 0.07317), (-0.1951, -0.9238, 0.07317), (-0.8439, 3.22, 0.07317), (0.7322, 3.089, 0.07317), (3.258e-07, -1.0, 0.07317), (-1.017, 3.128, 0.07317), (0.5593, 3.181, 0.07317), (0.2413, -0.9901, 0.07317), (-1.168, 3.004, 0.07317), (0.3717, 3.238, 0.07317), (0.6309, -1.042, 0.07317), (-1.293, 2.852, 0.07317), (1.266, -0.9337, 0.07317), (-1.385, 2.679, 0.07317), (1.861, -0.9608, 0.07317), (-1.442, 2.492, 0.07317), (2.637, -0.5141, 0.07317), (-1.494, 2.169, 0.07317), (2.651, -0.1275, 0.1259), (-1.475, 1.974, 0.1259), (0.1767, 3.257, 0.1259), (3.252, 1.781, 0.1259), (-1.435, 1.302, 0.1259), (3.179, 1.923, 0.1259), (-1.342, 0.9839, 0.1259), (1.99, 2.439, 0.1259), (-1.06, 0.4103, 0.1259), (1.819, 2.535, 0.1259), (-0.9089, -0.1654, 0.1259), (1.197, 2.81, 0.1259), (-0.736, -0.6864, 0.1259), (-0.6563, 3.277, 0.1259), (1.035, 2.92, 0.1259), (-0.1951, -0.9238, 0.1259), (-0.8439, 3.22, 0.1259), (0.7322, 3.089, 0.1259), (3.258e-07, -1.0, 0.1259), (-1.017, 3.128, 0.1259), (0.5593, 3.181, 0.1259), (0.2413, -0.9901, 0.1259), (-1.168, 3.004, 0.1259), (0.3717, 3.238, 0.1259), (0.6309, -1.042, 0.1259), (-1.293, 2.852, 0.1259), (1.266, -0.9337, 0.1259), (-1.385, 2.679, 0.1259), (1.861, -0.9608, 0.1259), (-1.442, 2.492, 0.1259), (2.637, -0.5141, 0.1259), (-1.494, 2.169, 0.1259), (3.252, 1.781, 0.01463), (-1.435, 1.302, 0.01463), (3.179, 1.923, 0.01463), (-1.342, 0.9839, 0.01463), (1.99, 2.439, 0.01463), (-1.06, 0.4103, 0.01463), (1.819, 2.535, 0.01463), (-0.9089, -0.1654, 0.01463), (1.197, 2.81, 0.01463), (-0.736, -0.6864, 0.01463), (-0.6563, 3.277, 0.01463), (1.035, 2.92, 0.01463), (-0.1951, -0.9238, 0.01463), (-0.8439, 3.22, 0.01463), (0.7322, 3.089, 0.01463), (3.258e-07, -1.0, 0.01463), (-1.017, 3.128, 0.01463), (0.5593, 3.181, 0.01463), (0.2413, -0.9901, 0.01463), (-1.168, 3.004, 0.01463), (0.3717, 3.238, 0.01463), (0.6309, -1.042, 0.01463), (-1.293, 2.852, 0.01463), (1.266, -0.9337, 0.01463), (-1.385, 2.679, 0.01463), (1.861, -0.9608, 0.01463), (-1.442, 2.492, 0.01463), (2.637, -0.5141, 0.01463), (-1.494, 2.169, 0.01463), (2.651, -0.1275, 0.01463), (-1.475, 1.974, 0.01463), (0.1767, 3.257, 0.01463)], [], [(99, 96, 54, 55), (100, 97, 41, 42), (101, 99, 55, 56), (102, 100, 42, 43), (103, 101, 56, 57), (104, 102, 43, 44), (105, 103, 57, 58), (106, 104, 44, 45), (107, 105, 58, 59), (108, 106, 45, 46), (109, 98, 32, 33), (110, 107, 59, 60), (111, 108, 46, 47), (112, 109, 33, 34), (113, 110, 60, 61), (114, 111, 47, 48), (115, 112, 34, 35), (116, 113, 61, 62), (117, 114, 48, 49), (118, 115, 35, 36), (119, 116, 62, 63), (120, 117, 49, 50), (121, 118, 36, 37), (98, 119, 63, 32), (122, 120, 50, 51), (123, 121, 37, 38), (124, 122, 51, 52), (125, 123, 38, 39), (126, 124, 52, 53), (127, 125, 39, 40), (96, 126, 53, 54), (97, 127, 40, 41), (158, 156, 95, 66), (157, 155, 94, 64), (156, 154, 93, 95), (155, 153, 92, 94), (154, 152, 91, 93), (153, 151, 90, 92), (152, 150, 89, 91), (151, 149, 88, 90), (159, 148, 87, 76), (150, 147, 86, 89), (149, 146, 85, 88), (148, 145, 84, 87), (147, 144, 83, 86), (146, 143, 82, 85), (145, 142, 81, 84), (144, 141, 80, 83), (143, 140, 79, 82), (142, 139, 78, 81), (141, 138, 77, 80), (140, 137, 75, 79), (139, 136, 74, 78), (138, 159, 76, 77), (137, 135, 73, 75), (136, 134, 72, 74), (135, 133, 71, 73), (134, 132, 70, 72), (133, 131, 69, 71), (132, 130, 68, 70), (131, 129, 67, 69), (130, 128, 65, 68), (129, 158, 66, 67), (128, 157, 64, 65), (66, 95, 127, 97), (64, 94, 126, 96), (95, 93, 125, 127), (94, 92, 124, 126), (93, 91, 123, 125), (92, 90, 122, 124), (91, 89, 121, 123), (90, 88, 120, 122), (76, 87, 119, 98), (89, 86, 118, 121), (88, 85, 117, 120), (87, 84, 116, 119), (86, 83, 115, 118), (85, 82, 114, 117), (84, 81, 113, 116), (83, 80, 112, 115), (82, 79, 111, 114), (81, 78, 110, 113), (80, 77, 109, 112), (79, 75, 108, 111), (78, 74, 107, 110), (77, 76, 98, 109), (75, 73, 106, 108), (74, 72, 105, 107), (73, 71, 104, 106), (72, 70, 103, 105), (71, 69, 102, 104), (70, 68, 101, 103), (69, 67, 100, 102), (68, 65, 99, 101), (67, 66, 97, 100), (65, 64, 96, 99), (23, 22, 157, 128), (10, 9, 158, 129), (24, 23, 128, 130), (11, 10, 129, 131), (25, 24, 130, 132), (12, 11, 131, 133), (26, 25, 132, 134), (13, 12, 133, 135), (27, 26, 134, 136), (14, 13, 135, 137), (1, 0, 159, 138), (28, 27, 136, 139), (15, 14, 137, 140), (2, 1, 138, 141), (29, 28, 139, 142), (16, 15, 140, 143), (3, 2, 141, 144), (30, 29, 142, 145), (17, 16, 143, 146), (4, 3, 144, 147), (31, 30, 145, 148), (18, 17, 146, 149), (5, 4, 147, 150), (0, 31, 148, 159), (19, 18, 149, 151), (6, 5, 150, 152), (20, 19, 151, 153), (7, 6, 152, 154), (21, 20, 153, 155), (8, 7, 154, 156), (22, 21, 155, 157), (9, 8, 156, 158)])
me_circle_002.polygons.foreach_set('material_index', [2, 2, 2, 2, 2, 2, 2, 2, 2, 2, 2, 2, 2, 2, 2, 2, 2, 2, 2, 2, 2, 2, 2, 2, 2, 2, 2, 2, 2, 2, 2, 2, 1, 1, 1, 1, 1, 1, 1, 1, 1, 1, 1, 1, 1, 1, 1, 1, 1, 1, 1, 1, 1, 1, 1, 1, 1, 1, 1, 1, 1, 1, 1, 1, 1, 1, 1, 1, 1, 1, 1, 1, 1, 1, 1, 1, 1, 1, 1, 1, 1, 1, 1, 1, 1, 1, 1, 1, 1, 1, 1, 1, 1, 1, 1, 1, 2, 2, 2, 2, 2, 2, 2, 2, 2, 2, 2, 2, 2, 2, 2, 2, 2, 2, 2, 2, 2, 2, 2, 2, 2, 2, 2, 2, 2, 2, 2, 2])
me_circle_002.materials.append(mat_select_circle_002)
me_circle_002.materials.append(mat_select_circle_param_002)
me_circle_002.materials.append(mat_select_circle_top_002)
me_circle_002.use_remesh_preserve_volume = False
me_circle_002.use_remesh_preserve_attributes = False
me_circle_002.use_mirror_vertex_groups = False
me_circle_002.update()

# ---- curves / text
cu_nurbspath = bpy.data.curves.new('NurbsPath', 'CURVE')
cu_nurbspath.dimensions = '3D'
_sp = cu_nurbspath.splines.new('NURBS'); _sp.points.add(4)
_sp.points.foreach_set('co', [-2.0, 0.0, 0.0, 1.0, -1.0, 0.0, 0.0, 1.0, 0.0, 0.0, 0.0, 1.0, 1.0, 0.0, 0.0, 1.0, 2.0, 0.0, 0.0, 1.0])
_sp.order_u = 5
_sp.order_v = 0
_sp.use_endpoint_u = True
cu_nurbspath.use_path = True
cu_nurbspath.use_path_clamp = True
cu_nurbspath.bevel_resolution = 0
cu_nurbspath.fill_mode = 'HALF'

# ---- objects
ob_plane_006 = bpy.data.objects.new('Plane.006', me_plane_009)
ob_circle = bpy.data.objects.new('Circle', me_circle)
ob_plane = bpy.data.objects.new('Plane', me_plane)
ob_lamp = bpy.data.objects.new('Lamp', light_lamp)
ob_camera = bpy.data.objects.new('Camera', cam_camera)
ob_nurbspath = bpy.data.objects.new('NurbsPath', cu_nurbspath)
ob_plane_005 = bpy.data.objects.new('Plane.005', me_plane_008)
ob_plane_004 = bpy.data.objects.new('Plane.004', me_plane_007)
ob_plane_002 = bpy.data.objects.new('Plane.002', me_plane_006)
ob_plane_001 = bpy.data.objects.new('Plane.001', me_plane_005)
ob_plane_003 = bpy.data.objects.new('Plane.003', me_plane_003)
ob_circle_001 = bpy.data.objects.new('Circle.001', me_circle_002)

# ---- transforms, parenting, visibility, modifiers, constraints
ob_plane_006.location = (3.693, 1.559, 1.862e-05)
ob_plane_006.lineart.crease_threshold = 0.0
ob_circle.location = (-0.129, -0.7256, -0.03563)
ob_circle.scale = (1.0, 1.0, 0.0)
ob_circle.lock_location = (False, False, True)
ob_circle.lineart.crease_threshold = 0.0
ob_plane.location = (0.0, 0.0, 0.0)
ob_plane.lineart.crease_threshold = 0.0
ob_lamp.location = (4.076, 1.005, 5.904)
ob_lamp.rotation_euler = (0.6503, 0.05522, 1.866)
ob_lamp.lock_rotations_4d = False
ob_lamp.empty_display_type = 'ARROWS'
ob_lamp.color = (0.0, 0.0, 0.0, 0.0)
ob_lamp.lineart.crease_threshold = 0.0
ob_camera.location = (5.617, -7.503, 5.215)
ob_camera.rotation_euler = (1.109, -0.0, 0.6034)
ob_camera.lock_rotations_4d = False
ob_camera.empty_display_type = 'ARROWS'
ob_camera.color = (0.0, 0.0, 0.0, 0.0)
ob_camera.display_type = 'WIRE'
ob_camera.lineart.crease_threshold = 0.0
ob_nurbspath.location = (0.05923, -2.932, 4.487e-05)
ob_nurbspath.lineart.crease_threshold = 0.0
ob_plane_005.location = (-0.7126, -0.9299, 0.433)
ob_plane_005.lineart.crease_threshold = 0.0
ob_plane_004.location = (-0.3589, 2.091, 0.5587)
ob_plane_004.lineart.crease_threshold = 0.0
ob_plane_002.location = (-1.3, 0.7746, 0.6107)
ob_plane_002.lineart.crease_threshold = 0.0
ob_plane_001.location = (2.509, 0.7746, 0.7604)
ob_plane_001.lineart.crease_threshold = 0.0
ob_plane_003.location = (1.114, -0.182, 0.5587)
ob_plane_003.lineart.crease_threshold = 0.0
ob_circle_001.location = (-0.2109, -0.7854, -0.03563)
ob_circle_001.lineart.crease_threshold = 0.0

# ---- collection membership
col_collection_1.objects.link(ob_plane_006)
col_collection_1.objects.link(ob_circle)
col_collection_1.objects.link(ob_plane)
col_collection_1.objects.link(ob_lamp)
col_collection_1.objects.link(ob_camera)
col_collection_2.objects.link(ob_nurbspath)
col_collection_2.objects.link(ob_plane_005)
col_collection_2.objects.link(ob_plane_004)
col_collection_2.objects.link(ob_plane_002)
col_collection_2.objects.link(ob_plane_001)
col_collection_2.objects.link(ob_plane_003)
col_collection_2.objects.link(ob_circle_001)

# ---- scene / render settings (as saved in the file)
scene.camera = ob_camera
scene.frame_start = 1; scene.frame_end = 100; scene.frame_set(77)
scene.render.engine = 'CYCLES'
scene.render.image_settings.file_format = 'FFMPEG'
scene.render.image_settings.color_mode = 'RGB'
scene.render.resolution_x = 1280
scene.render.resolution_y = 720
scene.render.dither_intensity = 0.0
scene.cycles.use_denoising = False
scene.cycles.samples = 128
scene.cycles.sampling_pattern = 'TABULATED_SOBOL'
scene.cycles.use_adaptive_sampling = False
scene.cycles.use_light_tree = False
scene.cycles.blur_glossy = 0.0
scene.cycles.sample_clamp_indirect = 0.0
scene.view_settings.view_transform = 'Standard'
bpy.context.view_layer.update()

